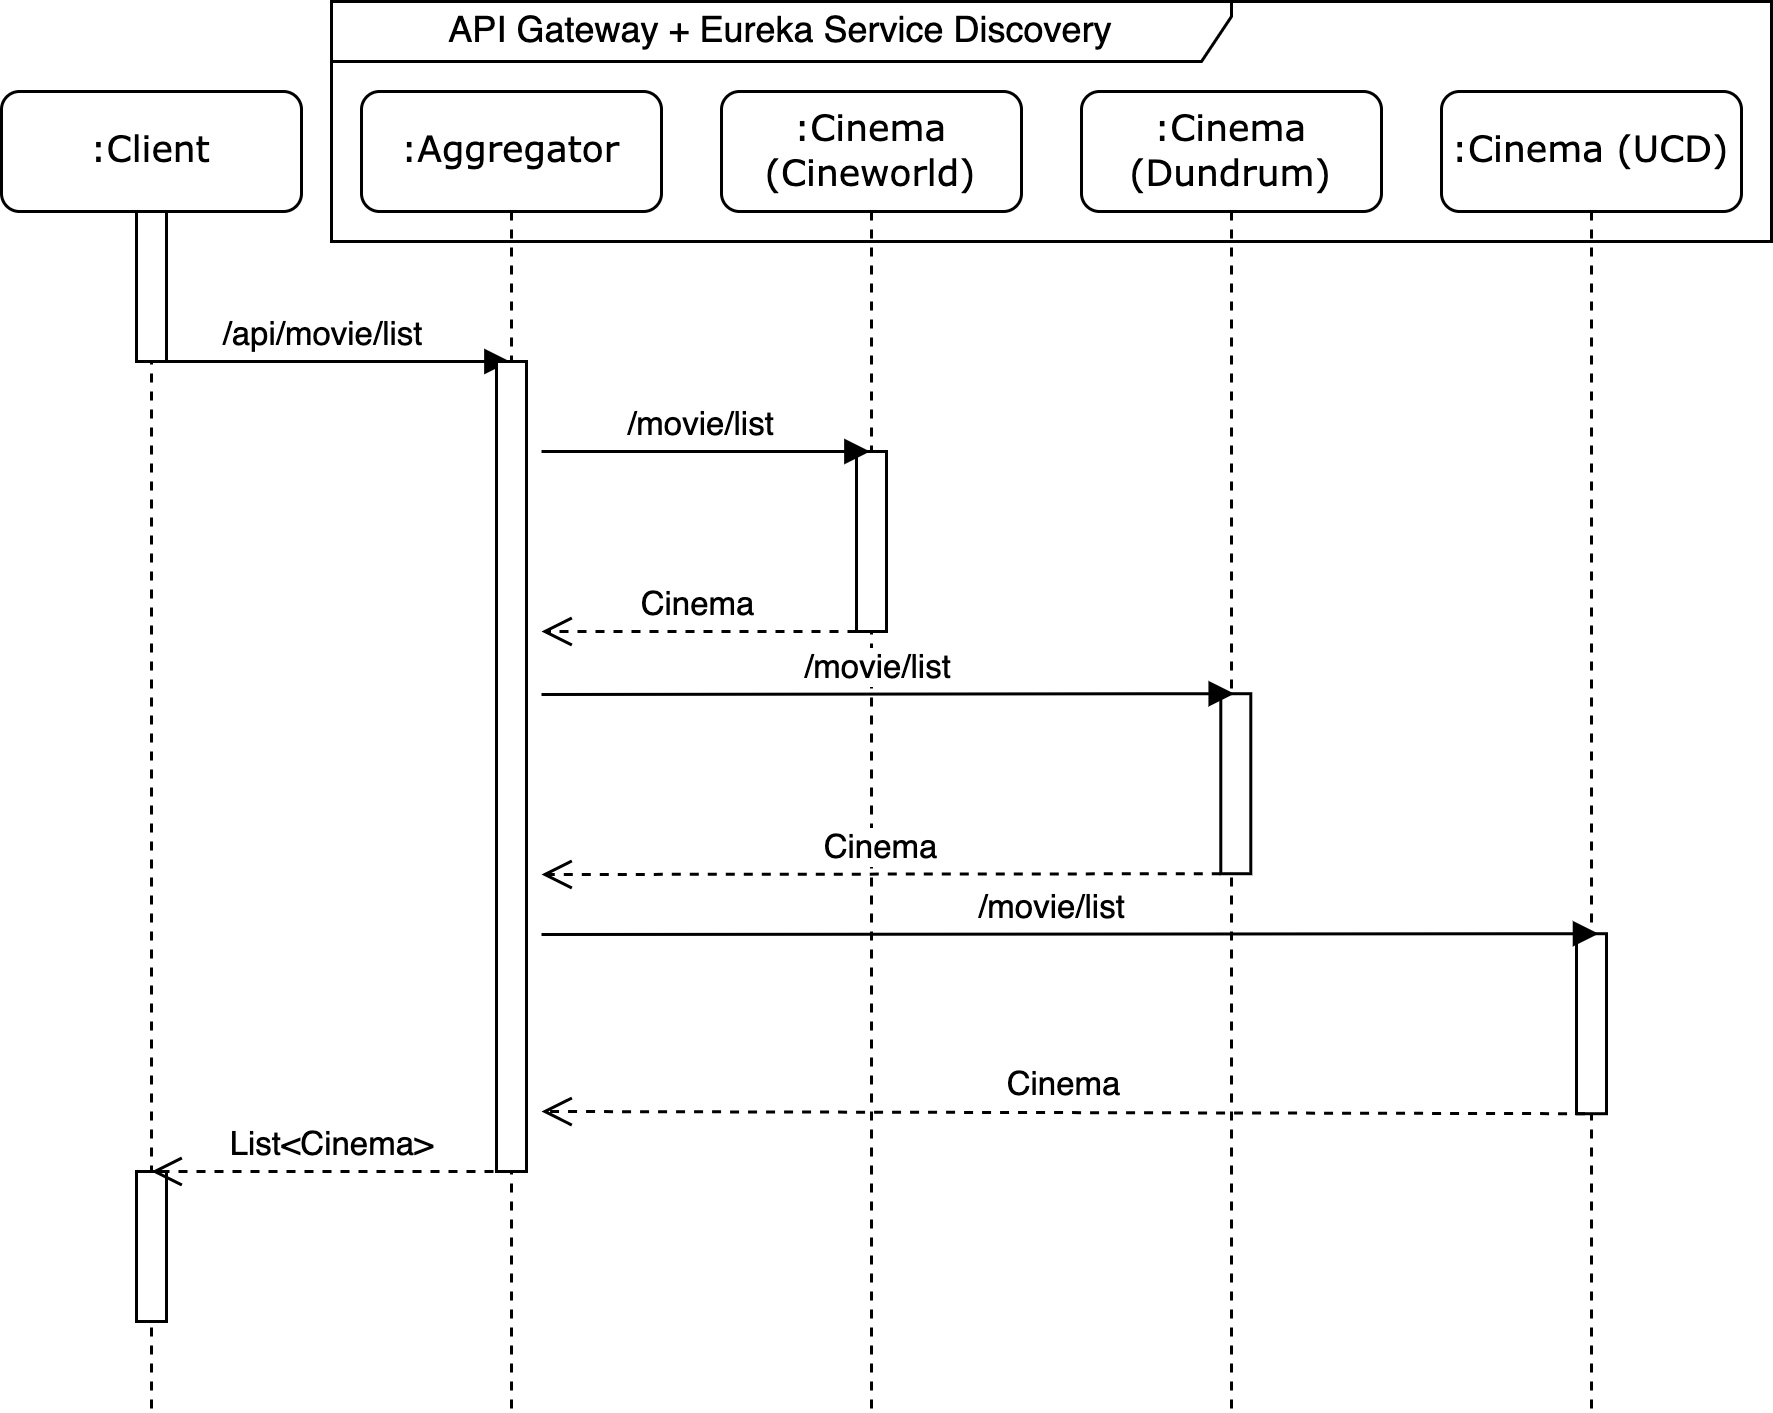

The diagram above was exported from draw.io. Its source (the exported page's mxGraphModel, read from the mxfile embedded in the PNG):
<mxGraphModel dx="474" dy="326" grid="1" gridSize="10" guides="1" tooltips="1" connect="1" arrows="1" fold="1" page="1" pageScale="1" pageWidth="1100" pageHeight="850" background="none" math="0" shadow="0">
  <root>
    <mxCell id="0" />
    <mxCell id="1" parent="0" />
    <mxCell id="7baba1c4bc27f4b0-2" value=":Client" style="shape=umlLifeline;perimeter=lifelinePerimeter;whiteSpace=wrap;html=1;container=1;collapsible=0;recursiveResize=0;outlineConnect=0;rounded=1;shadow=0;comic=0;labelBackgroundColor=none;strokeWidth=1;fontFamily=Verdana;fontSize=12;align=center;" parent="1" vertex="1">
      <mxGeometry x="260" y="80" width="100" height="440" as="geometry" />
    </mxCell>
    <mxCell id="rvRePJZ1kuDN7jLSSjlz-3" value="" style="html=1;points=[];perimeter=orthogonalPerimeter;rounded=0;shadow=0;comic=0;labelBackgroundColor=none;strokeWidth=1;fontFamily=Verdana;fontSize=12;align=center;" parent="7baba1c4bc27f4b0-2" vertex="1">
      <mxGeometry x="45" y="40" width="10" height="50" as="geometry" />
    </mxCell>
    <mxCell id="rvRePJZ1kuDN7jLSSjlz-5" value="/api/movie/list" style="html=1;verticalAlign=bottom;endArrow=block;rounded=0;" parent="7baba1c4bc27f4b0-2" target="7baba1c4bc27f4b0-3" edge="1">
      <mxGeometry width="80" relative="1" as="geometry">
        <mxPoint x="45" y="90" as="sourcePoint" />
        <mxPoint x="125" y="90" as="targetPoint" />
      </mxGeometry>
    </mxCell>
    <mxCell id="rvRePJZ1kuDN7jLSSjlz-25" value="" style="html=1;points=[];perimeter=orthogonalPerimeter;rounded=0;shadow=0;comic=0;labelBackgroundColor=none;strokeWidth=1;fontFamily=Verdana;fontSize=12;align=center;" parent="7baba1c4bc27f4b0-2" vertex="1">
      <mxGeometry x="45" y="360" width="10" height="50" as="geometry" />
    </mxCell>
    <mxCell id="7baba1c4bc27f4b0-3" value=":Aggregator" style="shape=umlLifeline;perimeter=lifelinePerimeter;whiteSpace=wrap;html=1;container=1;collapsible=0;recursiveResize=0;outlineConnect=0;rounded=1;shadow=0;comic=0;labelBackgroundColor=none;strokeWidth=1;fontFamily=Verdana;fontSize=12;align=center;" parent="1" vertex="1">
      <mxGeometry x="380" y="80" width="100" height="440" as="geometry" />
    </mxCell>
    <mxCell id="rvRePJZ1kuDN7jLSSjlz-4" value="" style="html=1;points=[];perimeter=orthogonalPerimeter;rounded=0;shadow=0;comic=0;labelBackgroundColor=none;strokeWidth=1;fontFamily=Verdana;fontSize=12;align=center;" parent="7baba1c4bc27f4b0-3" vertex="1">
      <mxGeometry x="45" y="90" width="10" height="270" as="geometry" />
    </mxCell>
    <mxCell id="rvRePJZ1kuDN7jLSSjlz-24" value="List&amp;lt;Cinema&amp;gt;" style="html=1;verticalAlign=bottom;endArrow=open;dashed=1;endSize=8;rounded=0;" parent="7baba1c4bc27f4b0-3" edge="1">
      <mxGeometry relative="1" as="geometry">
        <mxPoint x="49.99999999999977" y="360" as="sourcePoint" />
        <mxPoint x="-70" y="360" as="targetPoint" />
      </mxGeometry>
    </mxCell>
    <mxCell id="7baba1c4bc27f4b0-5" value=":Cinema (Cineworld)" style="shape=umlLifeline;perimeter=lifelinePerimeter;whiteSpace=wrap;html=1;container=1;collapsible=0;recursiveResize=0;outlineConnect=0;rounded=1;shadow=0;comic=0;labelBackgroundColor=none;strokeWidth=1;fontFamily=Verdana;fontSize=12;align=center;" parent="1" vertex="1">
      <mxGeometry x="500" y="80" width="100" height="440" as="geometry" />
    </mxCell>
    <mxCell id="rvRePJZ1kuDN7jLSSjlz-16" value="" style="html=1;points=[];perimeter=orthogonalPerimeter;rounded=0;shadow=0;comic=0;labelBackgroundColor=none;strokeWidth=1;fontFamily=Verdana;fontSize=12;align=center;" parent="7baba1c4bc27f4b0-5" vertex="1">
      <mxGeometry x="45" y="120" width="10" height="60" as="geometry" />
    </mxCell>
    <mxCell id="rvRePJZ1kuDN7jLSSjlz-17" value="Cinema" style="html=1;verticalAlign=bottom;endArrow=open;dashed=1;endSize=8;rounded=0;" parent="7baba1c4bc27f4b0-5" edge="1">
      <mxGeometry relative="1" as="geometry">
        <mxPoint x="45" y="180" as="sourcePoint" />
        <mxPoint x="-60" y="180" as="targetPoint" />
      </mxGeometry>
    </mxCell>
    <mxCell id="7baba1c4bc27f4b0-6" value=":Cinema (Dundrum)" style="shape=umlLifeline;perimeter=lifelinePerimeter;whiteSpace=wrap;html=1;container=1;collapsible=0;recursiveResize=0;outlineConnect=0;rounded=1;shadow=0;comic=0;labelBackgroundColor=none;strokeWidth=1;fontFamily=Verdana;fontSize=12;align=center;" parent="1" vertex="1">
      <mxGeometry x="620" y="80" width="100" height="440" as="geometry" />
    </mxCell>
    <mxCell id="rvRePJZ1kuDN7jLSSjlz-18" value="" style="html=1;points=[];perimeter=orthogonalPerimeter;rounded=0;shadow=0;comic=0;labelBackgroundColor=none;strokeWidth=1;fontFamily=Verdana;fontSize=12;align=center;" parent="7baba1c4bc27f4b0-6" vertex="1">
      <mxGeometry x="46.430000000000064" y="200.74" width="10" height="60" as="geometry" />
    </mxCell>
    <mxCell id="rvRePJZ1kuDN7jLSSjlz-19" value="Cinema" style="html=1;verticalAlign=bottom;endArrow=open;dashed=1;endSize=8;rounded=0;" parent="7baba1c4bc27f4b0-6" edge="1">
      <mxGeometry relative="1" as="geometry">
        <mxPoint x="46.430000000000064" y="260.74" as="sourcePoint" />
        <mxPoint x="-180" y="261" as="targetPoint" />
      </mxGeometry>
    </mxCell>
    <mxCell id="rvRePJZ1kuDN7jLSSjlz-20" value="/movie/list" style="html=1;verticalAlign=bottom;endArrow=block;rounded=0;" parent="7baba1c4bc27f4b0-6" edge="1">
      <mxGeometry x="-0.0335" width="80" relative="1" as="geometry">
        <mxPoint x="-180" y="201" as="sourcePoint" />
        <mxPoint x="50.930000000000064" y="200.74" as="targetPoint" />
        <Array as="points">
          <mxPoint x="21.430000000000064" y="200.74" />
        </Array>
        <mxPoint as="offset" />
      </mxGeometry>
    </mxCell>
    <mxCell id="7baba1c4bc27f4b0-7" value=":Cinema (UCD)" style="shape=umlLifeline;perimeter=lifelinePerimeter;whiteSpace=wrap;html=1;container=1;collapsible=0;recursiveResize=0;outlineConnect=0;rounded=1;shadow=0;comic=0;labelBackgroundColor=none;strokeWidth=1;fontFamily=Verdana;fontSize=12;align=center;" parent="1" vertex="1">
      <mxGeometry x="740" y="80" width="100" height="440" as="geometry" />
    </mxCell>
    <mxCell id="rvRePJZ1kuDN7jLSSjlz-21" value="" style="html=1;points=[];perimeter=orthogonalPerimeter;rounded=0;shadow=0;comic=0;labelBackgroundColor=none;strokeWidth=1;fontFamily=Verdana;fontSize=12;align=center;" parent="7baba1c4bc27f4b0-7" vertex="1">
      <mxGeometry x="45.000000000000014" y="280.74" width="10" height="60" as="geometry" />
    </mxCell>
    <mxCell id="rvRePJZ1kuDN7jLSSjlz-22" value="Cinema" style="html=1;verticalAlign=bottom;endArrow=open;dashed=1;endSize=8;rounded=0;" parent="7baba1c4bc27f4b0-7" edge="1">
      <mxGeometry relative="1" as="geometry">
        <mxPoint x="47.860000000000014" y="340.74" as="sourcePoint" />
        <mxPoint x="-300" y="340" as="targetPoint" />
      </mxGeometry>
    </mxCell>
    <mxCell id="rvRePJZ1kuDN7jLSSjlz-23" value="/movie/list" style="html=1;verticalAlign=bottom;endArrow=block;rounded=0;" parent="7baba1c4bc27f4b0-7" edge="1">
      <mxGeometry x="-0.0335" width="80" relative="1" as="geometry">
        <mxPoint x="-300" y="281" as="sourcePoint" />
        <mxPoint x="52.360000000000014" y="280.74" as="targetPoint" />
        <Array as="points">
          <mxPoint x="22.860000000000014" y="280.74" />
        </Array>
        <mxPoint as="offset" />
      </mxGeometry>
    </mxCell>
    <mxCell id="rvRePJZ1kuDN7jLSSjlz-15" value="/movie/list" style="html=1;verticalAlign=bottom;endArrow=block;rounded=0;" parent="1" target="7baba1c4bc27f4b0-5" edge="1">
      <mxGeometry x="-0.0335" width="80" relative="1" as="geometry">
        <mxPoint x="440" y="200" as="sourcePoint" />
        <mxPoint x="587.83" y="260.22" as="targetPoint" />
        <Array as="points" />
        <mxPoint as="offset" />
      </mxGeometry>
    </mxCell>
    <mxCell id="rvRePJZ1kuDN7jLSSjlz-26" value="API Gateway + Eureka Service Discovery" style="shape=umlFrame;whiteSpace=wrap;html=1;width=300;height=20;" parent="1" vertex="1">
      <mxGeometry x="370" y="50" width="480" height="80" as="geometry" />
    </mxCell>
  </root>
</mxGraphModel>